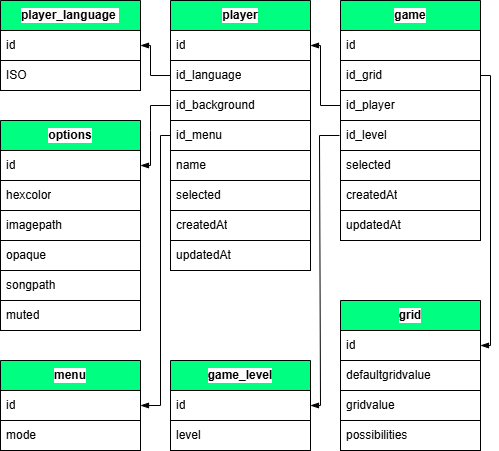

The diagram above was exported from draw.io. Its source (the exported page's mxGraphModel, read from the mxfile embedded in the PNG):
<mxGraphModel dx="781" dy="369" grid="1" gridSize="10" guides="1" tooltips="1" connect="1" arrows="1" fold="1" page="1" pageScale="1" pageWidth="827" pageHeight="1169" background="#ffffff" math="0" shadow="0">
  <root>
    <mxCell id="0" />
    <mxCell id="1" parent="0" />
    <mxCell id="158" value="player_language&amp;nbsp;" style="swimlane;fontStyle=1;childLayout=stackLayout;horizontal=1;startSize=30;horizontalStack=0;resizeParent=1;resizeParentMax=0;resizeLast=0;collapsible=0;marginBottom=0;whiteSpace=wrap;html=1;swimlaneLine=1;fontColor=#000000;labelBorderColor=none;strokeColor=#000000;fillColor=#00FF80;swimlaneFillColor=none;gradientColor=none;labelBackgroundColor=#FFFFFF;" parent="1" vertex="1">
      <mxGeometry x="250" y="260" width="140" height="90" as="geometry" />
    </mxCell>
    <mxCell id="159" value="id" style="text;strokeColor=#000000;fillColor=#FFFFFF;align=left;verticalAlign=middle;spacingLeft=4;spacingRight=4;overflow=hidden;points=[[0,0.5],[1,0.5]];portConstraint=eastwest;rotatable=0;whiteSpace=wrap;html=1;fontColor=#000000;labelBorderColor=none;swimlaneFillColor=none;gradientColor=none;labelBackgroundColor=#FFFFFF;" parent="158" vertex="1">
      <mxGeometry y="30" width="140" height="30" as="geometry" />
    </mxCell>
    <mxCell id="422" value="ISO" style="text;strokeColor=#000000;fillColor=#FFFFFF;align=left;verticalAlign=middle;spacingLeft=4;spacingRight=4;overflow=hidden;points=[[0,0.5],[1,0.5]];portConstraint=eastwest;rotatable=0;whiteSpace=wrap;html=1;fontColor=#000000;labelBorderColor=none;swimlaneFillColor=none;gradientColor=none;labelBackgroundColor=#FFFFFF;" parent="158" vertex="1">
      <mxGeometry y="60" width="140" height="30" as="geometry" />
    </mxCell>
    <mxCell id="184" value="player" style="swimlane;fontStyle=1;childLayout=stackLayout;horizontal=1;startSize=30;horizontalStack=0;resizeParent=1;resizeParentMax=0;resizeLast=0;collapsible=0;marginBottom=0;whiteSpace=wrap;html=1;swimlaneLine=1;fontColor=#000000;labelBorderColor=none;strokeColor=#000000;fillColor=#00FF80;swimlaneFillColor=none;gradientColor=none;labelBackgroundColor=#FFFFFF;" parent="1" vertex="1">
      <mxGeometry x="420" y="260" width="140" height="270" as="geometry" />
    </mxCell>
    <mxCell id="185" value="id" style="text;strokeColor=#000000;fillColor=#FFFFFF;align=left;verticalAlign=middle;spacingLeft=4;spacingRight=4;overflow=hidden;points=[[0,0.5],[1,0.5]];portConstraint=eastwest;rotatable=0;whiteSpace=wrap;html=1;fontColor=#000000;labelBorderColor=none;swimlaneFillColor=none;gradientColor=none;labelBackgroundColor=#FFFFFF;" parent="184" vertex="1">
      <mxGeometry y="30" width="140" height="30" as="geometry" />
    </mxCell>
    <mxCell id="348" value="id_language" style="text;strokeColor=#000000;fillColor=#FFFFFF;align=left;verticalAlign=middle;spacingLeft=4;spacingRight=4;overflow=hidden;points=[[0,0.5],[1,0.5]];portConstraint=eastwest;rotatable=0;whiteSpace=wrap;html=1;fontColor=#000000;labelBorderColor=none;swimlaneFillColor=none;gradientColor=none;labelBackgroundColor=#FFFFFF;" parent="184" vertex="1">
      <mxGeometry y="60" width="140" height="30" as="geometry" />
    </mxCell>
    <mxCell id="459" value="id_background" style="text;strokeColor=#000000;fillColor=#FFFFFF;align=left;verticalAlign=middle;spacingLeft=4;spacingRight=4;overflow=hidden;points=[[0,0.5],[1,0.5]];portConstraint=eastwest;rotatable=0;whiteSpace=wrap;html=1;fontColor=#000000;labelBorderColor=none;swimlaneFillColor=none;gradientColor=none;labelBackgroundColor=#FFFFFF;" parent="184" vertex="1">
      <mxGeometry y="90" width="140" height="30" as="geometry" />
    </mxCell>
    <mxCell id="485" value="id_menu" style="text;strokeColor=#000000;fillColor=#FFFFFF;align=left;verticalAlign=middle;spacingLeft=4;spacingRight=4;overflow=hidden;points=[[0,0.5],[1,0.5]];portConstraint=eastwest;rotatable=0;whiteSpace=wrap;html=1;fontColor=#000000;labelBorderColor=none;swimlaneFillColor=none;gradientColor=none;labelBackgroundColor=#FFFFFF;" parent="184" vertex="1">
      <mxGeometry y="120" width="140" height="30" as="geometry" />
    </mxCell>
    <mxCell id="424" value="name" style="text;strokeColor=#000000;fillColor=#FFFFFF;align=left;verticalAlign=middle;spacingLeft=4;spacingRight=4;overflow=hidden;points=[[0,0.5],[1,0.5]];portConstraint=eastwest;rotatable=0;whiteSpace=wrap;html=1;fontColor=#000000;labelBorderColor=none;swimlaneFillColor=none;gradientColor=none;labelBackgroundColor=#FFFFFF;" parent="184" vertex="1">
      <mxGeometry y="150" width="140" height="30" as="geometry" />
    </mxCell>
    <mxCell id="473" value="selected" style="text;strokeColor=#000000;fillColor=#FFFFFF;align=left;verticalAlign=middle;spacingLeft=4;spacingRight=4;overflow=hidden;points=[[0,0.5],[1,0.5]];portConstraint=eastwest;rotatable=0;whiteSpace=wrap;html=1;fontColor=#000000;labelBorderColor=none;swimlaneFillColor=none;gradientColor=none;labelBackgroundColor=#FFFFFF;" parent="184" vertex="1">
      <mxGeometry y="180" width="140" height="30" as="geometry" />
    </mxCell>
    <mxCell id="425" value="createdAt" style="text;strokeColor=#000000;fillColor=#FFFFFF;align=left;verticalAlign=middle;spacingLeft=4;spacingRight=4;overflow=hidden;points=[[0,0.5],[1,0.5]];portConstraint=eastwest;rotatable=0;whiteSpace=wrap;html=1;fontColor=#000000;labelBorderColor=none;swimlaneFillColor=none;gradientColor=none;labelBackgroundColor=#FFFFFF;" parent="184" vertex="1">
      <mxGeometry y="210" width="140" height="30" as="geometry" />
    </mxCell>
    <mxCell id="426" value="updatedAt" style="text;strokeColor=#000000;fillColor=#FFFFFF;align=left;verticalAlign=middle;spacingLeft=4;spacingRight=4;overflow=hidden;points=[[0,0.5],[1,0.5]];portConstraint=eastwest;rotatable=0;whiteSpace=wrap;html=1;fontColor=#000000;labelBorderColor=none;swimlaneFillColor=none;gradientColor=none;labelBackgroundColor=#FFFFFF;" parent="184" vertex="1">
      <mxGeometry y="240" width="140" height="30" as="geometry" />
    </mxCell>
    <mxCell id="272" value="" style="edgeStyle=none;html=1;strokeColor=#000000;endArrow=blockThin;endFill=1;entryX=1;entryY=0.5;entryDx=0;entryDy=0;rounded=0;exitX=0;exitY=0.5;exitDx=0;exitDy=0;" parent="1" source="348" target="159" edge="1">
      <mxGeometry relative="1" as="geometry">
        <mxPoint x="427" y="335" as="sourcePoint" />
        <mxPoint x="227" y="385" as="targetPoint" />
        <Array as="points">
          <mxPoint x="400" y="335" />
          <mxPoint x="400" y="305" />
        </Array>
      </mxGeometry>
    </mxCell>
    <mxCell id="407" value="game" style="swimlane;fontStyle=1;childLayout=stackLayout;horizontal=1;startSize=30;horizontalStack=0;resizeParent=1;resizeParentMax=0;resizeLast=0;collapsible=0;marginBottom=0;whiteSpace=wrap;html=1;swimlaneLine=1;fontColor=#000000;labelBorderColor=none;strokeColor=#000000;fillColor=#00FF80;swimlaneFillColor=none;gradientColor=none;labelBackgroundColor=#FFFFFF;" parent="1" vertex="1">
      <mxGeometry x="590" y="260" width="140" height="240" as="geometry" />
    </mxCell>
    <mxCell id="408" value="id" style="text;strokeColor=#000000;fillColor=#FFFFFF;align=left;verticalAlign=middle;spacingLeft=4;spacingRight=4;overflow=hidden;points=[[0,0.5],[1,0.5]];portConstraint=eastwest;rotatable=0;whiteSpace=wrap;html=1;fontColor=#000000;labelBorderColor=none;swimlaneFillColor=none;gradientColor=none;labelBackgroundColor=#FFFFFF;" parent="407" vertex="1">
      <mxGeometry y="30" width="140" height="30" as="geometry" />
    </mxCell>
    <mxCell id="454" value="id_grid" style="text;strokeColor=#000000;fillColor=#FFFFFF;align=left;verticalAlign=middle;spacingLeft=4;spacingRight=4;overflow=hidden;points=[[0,0.5],[1,0.5]];portConstraint=eastwest;rotatable=0;whiteSpace=wrap;html=1;fontColor=#000000;labelBorderColor=none;swimlaneFillColor=none;gradientColor=none;labelBackgroundColor=#FFFFFF;" parent="407" vertex="1">
      <mxGeometry y="60" width="140" height="30" as="geometry" />
    </mxCell>
    <mxCell id="456" value="id_player" style="text;strokeColor=#000000;fillColor=#FFFFFF;align=left;verticalAlign=middle;spacingLeft=4;spacingRight=4;overflow=hidden;points=[[0,0.5],[1,0.5]];portConstraint=eastwest;rotatable=0;whiteSpace=wrap;html=1;fontColor=#000000;labelBorderColor=none;swimlaneFillColor=none;gradientColor=none;labelBackgroundColor=#FFFFFF;" parent="407" vertex="1">
      <mxGeometry y="90" width="140" height="30" as="geometry" />
    </mxCell>
    <mxCell id="434" value="id_level" style="text;strokeColor=#000000;fillColor=#FFFFFF;align=left;verticalAlign=middle;spacingLeft=4;spacingRight=4;overflow=hidden;points=[[0,0.5],[1,0.5]];portConstraint=eastwest;rotatable=0;whiteSpace=wrap;html=1;fontColor=#000000;labelBorderColor=none;swimlaneFillColor=none;gradientColor=none;labelBackgroundColor=#FFFFFF;" parent="407" vertex="1">
      <mxGeometry y="120" width="140" height="30" as="geometry" />
    </mxCell>
    <mxCell id="472" value="selected" style="text;strokeColor=#000000;fillColor=#FFFFFF;align=left;verticalAlign=middle;spacingLeft=4;spacingRight=4;overflow=hidden;points=[[0,0.5],[1,0.5]];portConstraint=eastwest;rotatable=0;whiteSpace=wrap;html=1;fontColor=#000000;labelBorderColor=none;swimlaneFillColor=none;gradientColor=none;labelBackgroundColor=#FFFFFF;" parent="407" vertex="1">
      <mxGeometry y="150" width="140" height="30" as="geometry" />
    </mxCell>
    <mxCell id="435" value="createdAt" style="text;strokeColor=#000000;fillColor=#FFFFFF;align=left;verticalAlign=middle;spacingLeft=4;spacingRight=4;overflow=hidden;points=[[0,0.5],[1,0.5]];portConstraint=eastwest;rotatable=0;whiteSpace=wrap;html=1;fontColor=#000000;labelBorderColor=none;swimlaneFillColor=none;gradientColor=none;labelBackgroundColor=#FFFFFF;" parent="407" vertex="1">
      <mxGeometry y="180" width="140" height="30" as="geometry" />
    </mxCell>
    <mxCell id="436" value="updatedAt" style="text;strokeColor=#000000;fillColor=#FFFFFF;align=left;verticalAlign=middle;spacingLeft=4;spacingRight=4;overflow=hidden;points=[[0,0.5],[1,0.5]];portConstraint=eastwest;rotatable=0;whiteSpace=wrap;html=1;fontColor=#000000;labelBorderColor=none;swimlaneFillColor=none;gradientColor=none;labelBackgroundColor=#FFFFFF;" parent="407" vertex="1">
      <mxGeometry y="210" width="140" height="30" as="geometry" />
    </mxCell>
    <mxCell id="410" value="grid" style="swimlane;fontStyle=1;childLayout=stackLayout;horizontal=1;startSize=30;horizontalStack=0;resizeParent=1;resizeParentMax=0;resizeLast=0;collapsible=0;marginBottom=0;whiteSpace=wrap;html=1;swimlaneLine=1;fontColor=#000000;labelBorderColor=none;strokeColor=#000000;fillColor=#00FF80;swimlaneFillColor=none;gradientColor=none;labelBackgroundColor=#FFFFFF;" parent="1" vertex="1">
      <mxGeometry x="590" y="560" width="140" height="150" as="geometry" />
    </mxCell>
    <mxCell id="411" value="id" style="text;strokeColor=#000000;fillColor=#FFFFFF;align=left;verticalAlign=middle;spacingLeft=4;spacingRight=4;overflow=hidden;points=[[0,0.5],[1,0.5]];portConstraint=eastwest;rotatable=0;whiteSpace=wrap;html=1;fontColor=#000000;labelBorderColor=none;swimlaneFillColor=none;gradientColor=none;labelBackgroundColor=#FFFFFF;" parent="410" vertex="1">
      <mxGeometry y="30" width="140" height="30" as="geometry" />
    </mxCell>
    <mxCell id="442" value="defaultgridvalue" style="text;strokeColor=#000000;fillColor=#FFFFFF;align=left;verticalAlign=middle;spacingLeft=4;spacingRight=4;overflow=hidden;points=[[0,0.5],[1,0.5]];portConstraint=eastwest;rotatable=0;whiteSpace=wrap;html=1;fontColor=#000000;labelBorderColor=none;swimlaneFillColor=none;gradientColor=none;labelBackgroundColor=#FFFFFF;" parent="410" vertex="1">
      <mxGeometry y="60" width="140" height="30" as="geometry" />
    </mxCell>
    <mxCell id="443" value="gridvalue" style="text;strokeColor=#000000;fillColor=#FFFFFF;align=left;verticalAlign=middle;spacingLeft=4;spacingRight=4;overflow=hidden;points=[[0,0.5],[1,0.5]];portConstraint=eastwest;rotatable=0;whiteSpace=wrap;html=1;fontColor=#000000;labelBorderColor=none;swimlaneFillColor=none;gradientColor=none;labelBackgroundColor=#FFFFFF;" parent="410" vertex="1">
      <mxGeometry y="90" width="140" height="30" as="geometry" />
    </mxCell>
    <mxCell id="487" value="possibilities" style="text;strokeColor=#000000;fillColor=#FFFFFF;align=left;verticalAlign=middle;spacingLeft=4;spacingRight=4;overflow=hidden;points=[[0,0.5],[1,0.5]];portConstraint=eastwest;rotatable=0;whiteSpace=wrap;html=1;fontColor=#000000;labelBorderColor=none;swimlaneFillColor=none;gradientColor=none;labelBackgroundColor=#FFFFFF;" parent="410" vertex="1">
      <mxGeometry y="120" width="140" height="30" as="geometry" />
    </mxCell>
    <mxCell id="416" value="options" style="swimlane;fontStyle=1;childLayout=stackLayout;horizontal=1;startSize=30;horizontalStack=0;resizeParent=1;resizeParentMax=0;resizeLast=0;collapsible=0;marginBottom=0;whiteSpace=wrap;html=1;swimlaneLine=1;fontColor=#000000;labelBorderColor=none;strokeColor=#000000;fillColor=#00FF80;swimlaneFillColor=none;gradientColor=none;labelBackgroundColor=#FFFFFF;" parent="1" vertex="1">
      <mxGeometry x="250" y="380" width="140" height="210" as="geometry" />
    </mxCell>
    <mxCell id="417" value="id" style="text;strokeColor=#000000;fillColor=#FFFFFF;align=left;verticalAlign=middle;spacingLeft=4;spacingRight=4;overflow=hidden;points=[[0,0.5],[1,0.5]];portConstraint=eastwest;rotatable=0;whiteSpace=wrap;html=1;fontColor=#000000;labelBorderColor=none;swimlaneFillColor=none;gradientColor=none;labelBackgroundColor=#FFFFFF;" parent="416" vertex="1">
      <mxGeometry y="30" width="140" height="30" as="geometry" />
    </mxCell>
    <mxCell id="451" value="hexcolor" style="text;strokeColor=#000000;fillColor=#FFFFFF;align=left;verticalAlign=middle;spacingLeft=4;spacingRight=4;overflow=hidden;points=[[0,0.5],[1,0.5]];portConstraint=eastwest;rotatable=0;whiteSpace=wrap;html=1;fontColor=#000000;labelBorderColor=none;swimlaneFillColor=none;gradientColor=none;labelBackgroundColor=#FFFFFF;" parent="416" vertex="1">
      <mxGeometry y="60" width="140" height="30" as="geometry" />
    </mxCell>
    <mxCell id="450" value="imagepath" style="text;strokeColor=#000000;fillColor=#FFFFFF;align=left;verticalAlign=middle;spacingLeft=4;spacingRight=4;overflow=hidden;points=[[0,0.5],[1,0.5]];portConstraint=eastwest;rotatable=0;whiteSpace=wrap;html=1;fontColor=#000000;labelBorderColor=none;swimlaneFillColor=none;gradientColor=none;labelBackgroundColor=#FFFFFF;" parent="416" vertex="1">
      <mxGeometry y="90" width="140" height="30" as="geometry" />
    </mxCell>
    <mxCell id="488" value="opaque" style="text;strokeColor=#000000;fillColor=#FFFFFF;align=left;verticalAlign=middle;spacingLeft=4;spacingRight=4;overflow=hidden;points=[[0,0.5],[1,0.5]];portConstraint=eastwest;rotatable=0;whiteSpace=wrap;html=1;fontColor=#000000;labelBorderColor=none;swimlaneFillColor=none;gradientColor=none;labelBackgroundColor=#FFFFFF;" parent="416" vertex="1">
      <mxGeometry y="120" width="140" height="30" as="geometry" />
    </mxCell>
    <mxCell id="489" value="songpath" style="text;strokeColor=#000000;fillColor=#FFFFFF;align=left;verticalAlign=middle;spacingLeft=4;spacingRight=4;overflow=hidden;points=[[0,0.5],[1,0.5]];portConstraint=eastwest;rotatable=0;whiteSpace=wrap;html=1;fontColor=#000000;labelBorderColor=none;swimlaneFillColor=none;gradientColor=none;labelBackgroundColor=#FFFFFF;" parent="416" vertex="1">
      <mxGeometry y="150" width="140" height="30" as="geometry" />
    </mxCell>
    <mxCell id="490" value="muted" style="text;strokeColor=#000000;fillColor=#FFFFFF;align=left;verticalAlign=middle;spacingLeft=4;spacingRight=4;overflow=hidden;points=[[0,0.5],[1,0.5]];portConstraint=eastwest;rotatable=0;whiteSpace=wrap;html=1;fontColor=#000000;labelBorderColor=none;swimlaneFillColor=none;gradientColor=none;labelBackgroundColor=#FFFFFF;" parent="416" vertex="1">
      <mxGeometry y="180" width="140" height="30" as="geometry" />
    </mxCell>
    <mxCell id="455" value="" style="edgeStyle=none;html=1;strokeColor=#000000;endArrow=blockThin;endFill=1;entryX=1;entryY=0.5;entryDx=0;entryDy=0;rounded=0;exitX=1;exitY=0.5;exitDx=0;exitDy=0;" parent="1" source="454" target="411" edge="1">
      <mxGeometry relative="1" as="geometry">
        <mxPoint x="750" y="350" as="sourcePoint" />
        <mxPoint x="747" y="205" as="targetPoint" />
        <Array as="points">
          <mxPoint x="740" y="335" />
          <mxPoint x="740" y="605" />
        </Array>
      </mxGeometry>
    </mxCell>
    <mxCell id="457" value="" style="edgeStyle=none;html=1;strokeColor=#000000;endArrow=blockThin;endFill=1;entryX=1;entryY=0.5;entryDx=0;entryDy=0;rounded=0;exitX=0;exitY=0.5;exitDx=0;exitDy=0;" parent="1" source="456" target="185" edge="1">
      <mxGeometry relative="1" as="geometry">
        <mxPoint x="437" y="345" as="sourcePoint" />
        <mxPoint x="407" y="315" as="targetPoint" />
        <Array as="points">
          <mxPoint x="570" y="365" />
          <mxPoint x="570" y="305" />
        </Array>
      </mxGeometry>
    </mxCell>
    <mxCell id="465" value="" style="edgeStyle=none;html=1;strokeColor=#000000;endArrow=blockThin;endFill=1;entryX=1;entryY=0.5;entryDx=0;entryDy=0;rounded=0;exitX=0;exitY=0.5;exitDx=0;exitDy=0;" parent="1" source="459" target="417" edge="1">
      <mxGeometry relative="1" as="geometry">
        <mxPoint x="420" y="385" as="sourcePoint" />
        <mxPoint x="390" y="355" as="targetPoint" />
        <Array as="points">
          <mxPoint x="400" y="365" />
          <mxPoint x="400" y="390" />
          <mxPoint x="400" y="425" />
        </Array>
      </mxGeometry>
    </mxCell>
    <mxCell id="474" value="game_level" style="swimlane;fontStyle=1;childLayout=stackLayout;horizontal=1;startSize=30;horizontalStack=0;resizeParent=1;resizeParentMax=0;resizeLast=0;collapsible=0;marginBottom=0;whiteSpace=wrap;html=1;swimlaneLine=1;fontColor=#000000;labelBorderColor=none;strokeColor=#000000;fillColor=#00FF80;swimlaneFillColor=none;gradientColor=none;labelBackgroundColor=#FFFFFF;" parent="1" vertex="1">
      <mxGeometry x="420" y="620" width="140" height="90" as="geometry" />
    </mxCell>
    <mxCell id="475" value="id" style="text;strokeColor=#000000;fillColor=#FFFFFF;align=left;verticalAlign=middle;spacingLeft=4;spacingRight=4;overflow=hidden;points=[[0,0.5],[1,0.5]];portConstraint=eastwest;rotatable=0;whiteSpace=wrap;html=1;fontColor=#000000;labelBorderColor=none;swimlaneFillColor=none;gradientColor=none;labelBackgroundColor=#FFFFFF;" parent="474" vertex="1">
      <mxGeometry y="30" width="140" height="30" as="geometry" />
    </mxCell>
    <mxCell id="476" value="level" style="text;strokeColor=#000000;fillColor=#FFFFFF;align=left;verticalAlign=middle;spacingLeft=4;spacingRight=4;overflow=hidden;points=[[0,0.5],[1,0.5]];portConstraint=eastwest;rotatable=0;whiteSpace=wrap;html=1;fontColor=#000000;labelBorderColor=none;swimlaneFillColor=none;gradientColor=none;labelBackgroundColor=#FFFFFF;" parent="474" vertex="1">
      <mxGeometry y="60" width="140" height="30" as="geometry" />
    </mxCell>
    <mxCell id="477" value="" style="edgeStyle=none;html=1;strokeColor=#000000;endArrow=blockThin;endFill=1;entryX=1;entryY=0.5;entryDx=0;entryDy=0;rounded=0;exitX=0;exitY=0.5;exitDx=0;exitDy=0;" parent="1" target="475" edge="1">
      <mxGeometry relative="1" as="geometry">
        <mxPoint x="589" y="395" as="sourcePoint" />
        <mxPoint x="559" y="575" as="targetPoint" />
        <Array as="points">
          <mxPoint x="569" y="395" />
          <mxPoint x="570" y="665" />
        </Array>
      </mxGeometry>
    </mxCell>
    <mxCell id="482" value="menu" style="swimlane;fontStyle=1;childLayout=stackLayout;horizontal=1;startSize=30;horizontalStack=0;resizeParent=1;resizeParentMax=0;resizeLast=0;collapsible=0;marginBottom=0;whiteSpace=wrap;html=1;swimlaneLine=1;fontColor=#000000;labelBorderColor=none;strokeColor=#000000;fillColor=#00FF80;swimlaneFillColor=none;gradientColor=none;labelBackgroundColor=#FFFFFF;" parent="1" vertex="1">
      <mxGeometry x="250" y="620" width="140" height="90" as="geometry" />
    </mxCell>
    <mxCell id="483" value="id" style="text;strokeColor=#000000;fillColor=#FFFFFF;align=left;verticalAlign=middle;spacingLeft=4;spacingRight=4;overflow=hidden;points=[[0,0.5],[1,0.5]];portConstraint=eastwest;rotatable=0;whiteSpace=wrap;html=1;fontColor=#000000;labelBorderColor=none;swimlaneFillColor=none;gradientColor=none;labelBackgroundColor=#FFFFFF;" parent="482" vertex="1">
      <mxGeometry y="30" width="140" height="30" as="geometry" />
    </mxCell>
    <mxCell id="484" value="mode" style="text;strokeColor=#000000;fillColor=#FFFFFF;align=left;verticalAlign=middle;spacingLeft=4;spacingRight=4;overflow=hidden;points=[[0,0.5],[1,0.5]];portConstraint=eastwest;rotatable=0;whiteSpace=wrap;html=1;fontColor=#000000;labelBorderColor=none;swimlaneFillColor=none;gradientColor=none;labelBackgroundColor=#FFFFFF;" parent="482" vertex="1">
      <mxGeometry y="60" width="140" height="30" as="geometry" />
    </mxCell>
    <mxCell id="486" value="" style="edgeStyle=none;html=1;strokeColor=#000000;endArrow=blockThin;endFill=1;entryX=1;entryY=0.5;entryDx=0;entryDy=0;rounded=0;exitX=0;exitY=0.5;exitDx=0;exitDy=0;" parent="1" source="485" target="483" edge="1">
      <mxGeometry relative="1" as="geometry">
        <mxPoint x="430.0000000000002" y="505" as="sourcePoint" />
        <mxPoint x="400.0000000000002" y="595" as="targetPoint" />
        <Array as="points">
          <mxPoint x="410" y="395" />
          <mxPoint x="410" y="665" />
        </Array>
      </mxGeometry>
    </mxCell>
  </root>
</mxGraphModel>